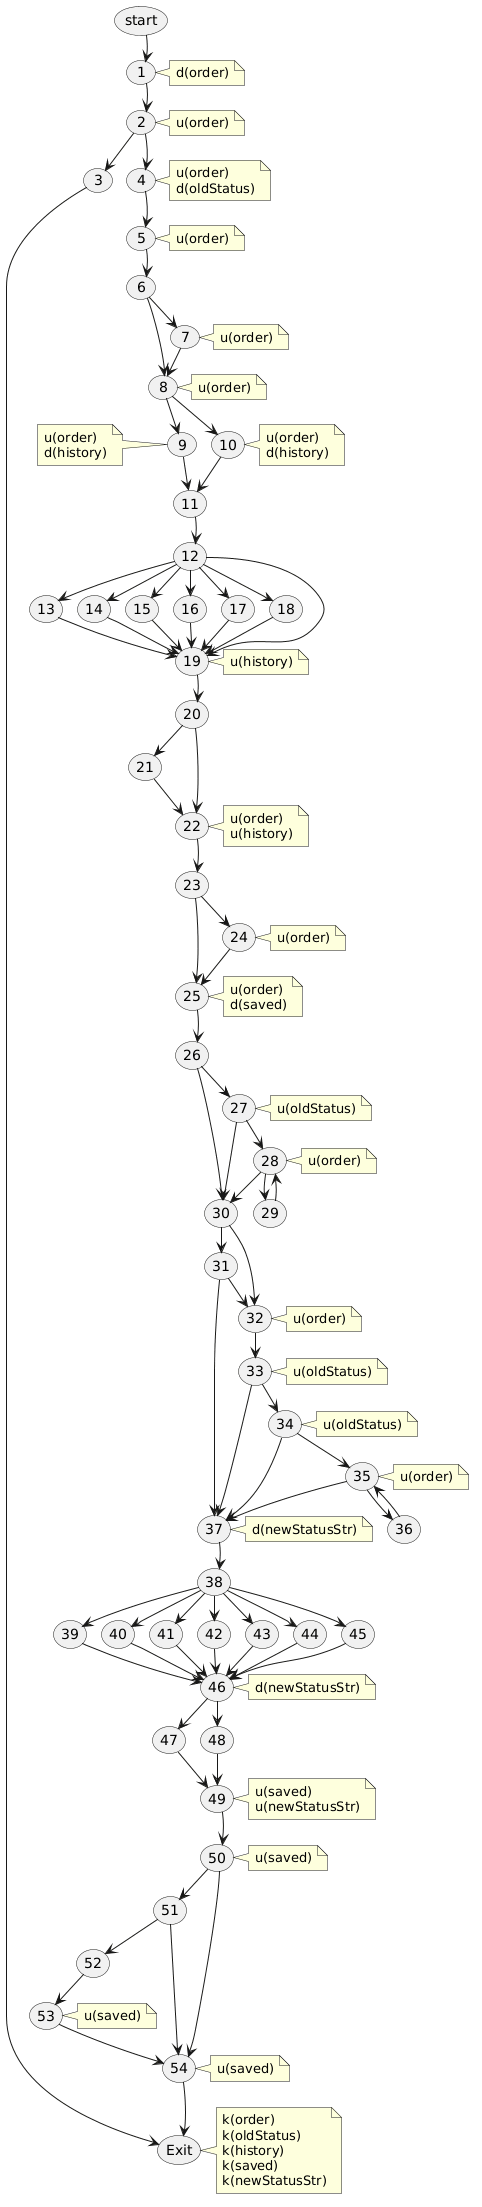

The diagram above was rendered by PlantUML. Its source (embedded in the PNG):
@startuml
skinparam nodesep 15
skinparam ranksep 25

usecase "start" as start_node
usecase "1" as n1
note right of n1 : d(order)
usecase "2" as n2
note right of n2 : u(order)
usecase "3" as n3
usecase "4" as n4
note right of n4 : u(order)\nd(oldStatus)
usecase "5" as n5
note right of n5 : u(order)
usecase "6" as n6
usecase "7" as n7
note right of n7 : u(order)
usecase "8" as n8
note right of n8 : u(order)
usecase "9" as n9
note left of n9 : u(order)\nd(history)
usecase "10" as n10
note right of n10 : u(order)\nd(history)
usecase "11" as n11
usecase "12" as n12
usecase "13" as n13
usecase "14" as n14
usecase "15" as n15
usecase "16" as n16
usecase "17" as n17
usecase "18" as n18
usecase "19" as n19
note right of n19 : u(history)
usecase "20" as n20
usecase "21" as n21
usecase "22" as n22
note right of n22 : u(order)\nu(history)
usecase "23" as n23
usecase "24" as n24
note right of n24 : u(order)
usecase "25" as n25
note right of n25 : u(order)\nd(saved)
usecase "26" as n26
usecase "27" as n27
note right of n27 : u(oldStatus)
usecase "28" as n28
note right of n28 : u(order)
usecase "29" as n29
usecase "30" as n30
usecase "31" as n31
usecase "32" as n32
note right of n32 : u(order)
usecase "33" as n33
note right of n33 : u(oldStatus)
usecase "34" as n34
note right of n34 : u(oldStatus)
usecase "35" as n35
note right of n35 : u(order)
usecase "36" as n36
usecase "37" as n37
note right of n37 : d(newStatusStr)
usecase "38" as n38
usecase "39" as n39
usecase "40" as n40
usecase "41" as n41
usecase "42" as n42
usecase "43" as n43
usecase "44" as n44
usecase "45" as n45
usecase "46" as n46
note right of n46 : d(newStatusStr)
usecase "47" as n47
usecase "48" as n48
usecase "49" as n49
note right of n49 : u(saved)\nu(newStatusStr)
usecase "50" as n50
note right of n50 : u(saved)
usecase "51" as n51
usecase "52" as n52
usecase "53" as n53
note right of n53 : u(saved)
usecase "54" as n54
note right of n54 : u(saved)
usecase "Exit" as end_node
note right of end_node : k(order)\nk(oldStatus)\nk(history)\nk(saved)\nk(newStatusStr)

start_node -[hidden]down-> n1
n1 -[hidden]down-> n2
n2 -[hidden]down-> n4
n4 -[hidden]down-> n5
n5 -[hidden]down-> n6
n6 -[hidden]down-> n8
n8 -[hidden]down-> n11
n9 -[hidden]right-> n10
n11 -[hidden]down-> n12
n12 -[hidden]down-> n19
n19 -[hidden]down-> n20
n20 -[hidden]down-> n22
n22 -[hidden]down-> n23
n23 -[hidden]down-> n25
n25 -[hidden]down-> n26
n26 -[hidden]down-> n30
n30 -[hidden]down-> n37
n37 -[hidden]down-> n38
n38 -[hidden]down-> n46
n46 -[hidden]down-> n49
n49 -[hidden]down-> n50
n50 -[hidden]down-> n54
n54 -[hidden]down-> end_node

n3 -[hidden]right-> n4

start_node --> n1
n1 --> n2
n2 --> n3
n2 --> n4
n3 --> end_node

n4 --> n5
n5 --> n6
n6 --> n7
n6 --> n8
n7 --> n8

n8 --> n9
n8 --> n10
n9 --> n11
n10 --> n11

n11 --> n12
n12 --> n13
n12 --> n14
n12 --> n15
n12 --> n16
n12 --> n17
n12 --> n18
n12 --> n19

n13 --> n19
n14 --> n19
n15 --> n19
n16 --> n19
n17 --> n19
n18 --> n19

n19 --> n20
n20 --> n22
n20 --> n21
n21 --> n22

n22 --> n23
n23 --> n24
n23 --> n25
n24 --> n25

n25 --> n26
n26 --> n27
n26 --> n30
n27 --> n28
n27 --> n30

n28 --> n29
n28 --> n30
n29 --> n28

n30 --> n32
n30 --> n31
n31 --> n32
n31 --> n37

n32 --> n33
n33 --> n34
n33 --> n37
n34 --> n35
n34 --> n37

n35 --> n36
n35 --> n37
n36 --> n35

n37 --> n38
n38 --> n39
n38 --> n40
n38 --> n41
n38 --> n42
n38 --> n43
n38 --> n44
n38 --> n45

n39 --> n46
n40 --> n46
n41 --> n46
n42 --> n46
n43 --> n46
n44 --> n46
n45 --> n46

n46 --> n47
n46 --> n48
n47 --> n49
n48 --> n49

n49 --> n50
n50 --> n51
n50 --> n54
n51 --> n52
n51 --> n54

n52 --> n53
n53 --> n54
n54 --> end_node
@enduml